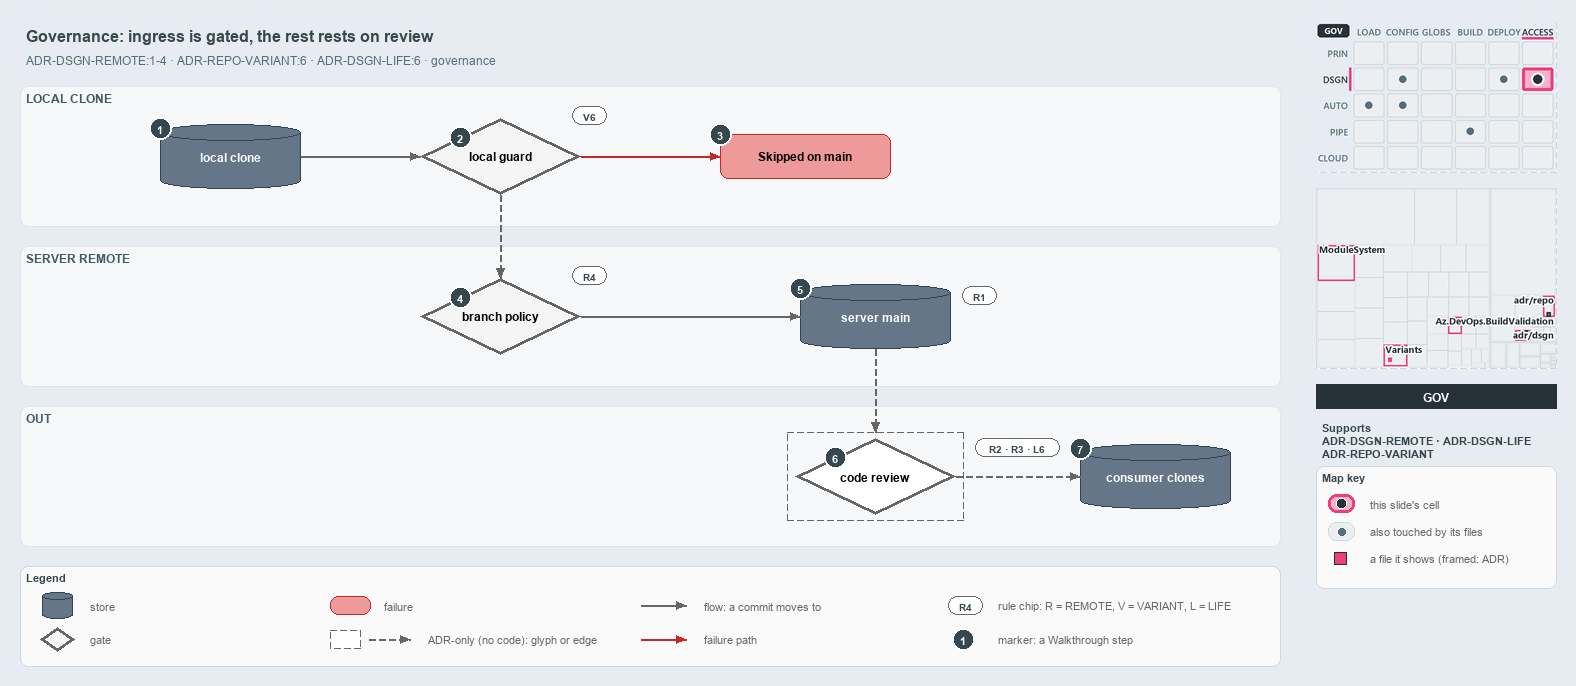

The diagram above was exported from draw.io. Its source (the exported page's mxGraphModel, read from the mxfile embedded in the PNG):
<mxGraphModel dx="1024" dy="768" grid="0" gridSize="10" guides="1" tooltips="1" connect="1" arrows="1" fold="1" page="1" pageScale="1" pageWidth="1572" pageHeight="680" background="#E6ECF2" math="0" shadow="0">
  <root>
    <mxCell id="0" />
    <mxCell id="1" parent="0" />
    <mxCell id="title" value="Governance: ingress is gated, the rest rests on review" style="text;html=1;align=left;verticalAlign=middle;fontSize=16;fontStyle=1;fontColor=#37474F;" vertex="1" parent="1">
      <mxGeometry x="20" y="14" width="1260" height="30" as="geometry" />
    </mxCell>
    <mxCell id="subtitle" value="ADR-DSGN-REMOTE:1-4 &amp;#183; ADR-REPO-VARIANT:6 &amp;#183; ADR-DSGN-LIFE:6 &amp;#183; governance" style="text;html=1;align=left;verticalAlign=middle;fontSize=12;fontColor=#546E7A;" vertex="1" parent="1">
      <mxGeometry x="20" y="44" width="1240" height="20" as="geometry" />
    </mxCell>
    <mxCell id="band-local" value="LOCAL CLONE" style="rounded=1;html=1;arcSize=3;fillColor=#F6F8FA;strokeColor=#E1E4E8;verticalAlign=top;align=left;spacingLeft=8;fontStyle=1;fontSize=12;fontColor=#455A64;" vertex="1" parent="1">
      <mxGeometry x="20" y="80" width="1260" height="140" as="geometry" />
    </mxCell>
    <mxCell id="band-server" value="SERVER REMOTE" style="rounded=1;html=1;arcSize=3;fillColor=#F6F8FA;strokeColor=#E1E4E8;verticalAlign=top;align=left;spacingLeft=8;fontStyle=1;fontSize=12;fontColor=#455A64;" vertex="1" parent="1">
      <mxGeometry x="20" y="240" width="1260" height="140" as="geometry" />
    </mxCell>
    <mxCell id="band-out" value="OUT" style="rounded=1;html=1;arcSize=3;fillColor=#F6F8FA;strokeColor=#E1E4E8;verticalAlign=top;align=left;spacingLeft=8;fontStyle=1;fontSize=12;fontColor=#455A64;" vertex="1" parent="1">
      <mxGeometry x="20" y="400" width="1260" height="140" as="geometry" />
    </mxCell>
    <mxCell id="clone" value="&lt;b&gt;local clone&lt;/b&gt;" style="shape=cylinder3;boundedLbl=1;backgroundOutline=1;size=8;whiteSpace=wrap;html=1;fillColor=#647687;strokeColor=#314354;fontSize=12;fontColor=#FFFFFF;" vertex="1" parent="1">
      <mxGeometry x="160" y="118" width="140" height="64" as="geometry" />
    </mxCell>
    <mxCell id="guard" value="&lt;b&gt;local guard&lt;/b&gt;" style="rhombus;whiteSpace=wrap;html=1;fillColor=#f5f5f5;strokeColor=#666666;strokeWidth=3;fontSize=12;" vertex="1" parent="1">
      <mxGeometry x="420" y="112" width="160" height="76" as="geometry" />
    </mxCell>
    <mxCell id="skipped" value="&lt;b&gt;Skipped on main&lt;/b&gt;" style="rounded=1;whiteSpace=wrap;html=1;arcSize=20;fillColor=#EF9A9A;strokeColor=#C62828;fontSize=12;" vertex="1" parent="1">
      <mxGeometry x="720" y="128" width="170" height="44" as="geometry" />
    </mxCell>
    <mxCell id="policy" value="&lt;b&gt;branch policy&lt;/b&gt;" style="rhombus;whiteSpace=wrap;html=1;fillColor=#f5f5f5;strokeColor=#666666;strokeWidth=3;fontSize=12;" vertex="1" parent="1">
      <mxGeometry x="420" y="272" width="160" height="76" as="geometry" />
    </mxCell>
    <mxCell id="main" value="&lt;b&gt;server main&lt;/b&gt;" style="shape=cylinder3;boundedLbl=1;backgroundOutline=1;size=8;whiteSpace=wrap;html=1;fillColor=#647687;strokeColor=#314354;fontSize=12;fontColor=#FFFFFF;" vertex="1" parent="1">
      <mxGeometry x="800" y="278" width="150" height="64" as="geometry" />
    </mxCell>
    <mxCell id="review" value="&lt;b&gt;code review&lt;/b&gt;" style="rhombus;whiteSpace=wrap;html=1;fillColor=#FFFFFF;strokeColor=#666666;strokeWidth=3;dashed=1;fontSize=12;" vertex="1" parent="1">
      <mxGeometry x="795" y="432" width="160" height="76" as="geometry" />
    </mxCell>
    <mxCell id="frame-review" value="" style="rounded=0;html=1;fillColor=none;strokeColor=#666666;dashed=1;" vertex="1" parent="1">
      <mxGeometry x="787" y="426" width="176" height="88" as="geometry" />
    </mxCell>
    <mxCell id="consumers" value="&lt;b&gt;consumer clones&lt;/b&gt;" style="shape=cylinder3;boundedLbl=1;backgroundOutline=1;size=8;whiteSpace=wrap;html=1;fillColor=#647687;strokeColor=#314354;fontSize=12;fontColor=#FFFFFF;" vertex="1" parent="1">
      <mxGeometry x="1080" y="438" width="150" height="64" as="geometry" />
    </mxCell>
    <mxCell id="chip-guard" value="V6" style="rounded=1;arcSize=50;whiteSpace=wrap;html=1;fillColor=#FFFFFF;strokeColor=#666666;fontColor=#37474F;fontStyle=1;fontSize=10.5;" vertex="1" parent="1">
      <mxGeometry x="572" y="100" width="34" height="18" as="geometry" />
    </mxCell>
    <mxCell id="chip-policy" value="R4" style="rounded=1;arcSize=50;whiteSpace=wrap;html=1;fillColor=#FFFFFF;strokeColor=#666666;fontColor=#37474F;fontStyle=1;fontSize=10.5;" vertex="1" parent="1">
      <mxGeometry x="572" y="260" width="34" height="18" as="geometry" />
    </mxCell>
    <mxCell id="chip-main" value="R1" style="rounded=1;arcSize=50;whiteSpace=wrap;html=1;fillColor=#FFFFFF;strokeColor=#666666;fontColor=#37474F;fontStyle=1;fontSize=10.5;" vertex="1" parent="1">
      <mxGeometry x="962" y="280" width="34" height="18" as="geometry" />
    </mxCell>
    <mxCell id="chip-review" value="R2 &amp;#183; R3 &amp;#183; L6" style="rounded=1;arcSize=50;whiteSpace=wrap;html=1;fillColor=#FFFFFF;strokeColor=#666666;fontColor=#37474F;fontStyle=1;fontSize=10.5;" vertex="1" parent="1">
      <mxGeometry x="975" y="432" width="84" height="18" as="geometry" />
    </mxCell>
    <mxCell id="p-edge-clone-guard-a" value="" style="text;html=1;strokeColor=none;fillColor=none;" vertex="1" parent="1">
      <mxGeometry x="300" y="150" width="1" height="1" as="geometry" />
    </mxCell>
    <mxCell id="p-edge-clone-guard-b" value="" style="text;html=1;strokeColor=none;fillColor=none;" vertex="1" parent="1">
      <mxGeometry x="420" y="150" width="1" height="1" as="geometry" />
    </mxCell>
    <mxCell id="edge-clone-guard" value="" style="edgeStyle=orthogonalEdgeStyle;rounded=1;html=1;fontSize=10;endArrow=block;strokeColor=#666666;" edge="1" parent="1" source="p-edge-clone-guard-a" target="p-edge-clone-guard-b">
      <mxGeometry relative="1" as="geometry" />
    </mxCell>
    <mxCell id="p-edge-guard-skipped-a" value="" style="text;html=1;strokeColor=none;fillColor=none;" vertex="1" parent="1">
      <mxGeometry x="580" y="150" width="1" height="1" as="geometry" />
    </mxCell>
    <mxCell id="p-edge-guard-skipped-b" value="" style="text;html=1;strokeColor=none;fillColor=none;" vertex="1" parent="1">
      <mxGeometry x="720" y="150" width="1" height="1" as="geometry" />
    </mxCell>
    <mxCell id="edge-guard-skipped" value="" style="edgeStyle=orthogonalEdgeStyle;rounded=1;html=1;fontSize=10;endArrow=block;strokeColor=#C62828;" edge="1" parent="1" source="p-edge-guard-skipped-a" target="p-edge-guard-skipped-b">
      <mxGeometry relative="1" as="geometry" />
    </mxCell>
    <mxCell id="p-edge-guard-policy-a" value="" style="text;html=1;strokeColor=none;fillColor=none;" vertex="1" parent="1">
      <mxGeometry x="500" y="188" width="1" height="1" as="geometry" />
    </mxCell>
    <mxCell id="p-edge-guard-policy-b" value="" style="text;html=1;strokeColor=none;fillColor=none;" vertex="1" parent="1">
      <mxGeometry x="500" y="272" width="1" height="1" as="geometry" />
    </mxCell>
    <mxCell id="edge-guard-policy" value="" style="edgeStyle=orthogonalEdgeStyle;rounded=1;html=1;fontSize=10;endArrow=block;strokeColor=#666666;dashed=1;" edge="1" parent="1" source="p-edge-guard-policy-a" target="p-edge-guard-policy-b">
      <mxGeometry relative="1" as="geometry" />
    </mxCell>
    <mxCell id="p-edge-policy-main-a" value="" style="text;html=1;strokeColor=none;fillColor=none;" vertex="1" parent="1">
      <mxGeometry x="580" y="310" width="1" height="1" as="geometry" />
    </mxCell>
    <mxCell id="p-edge-policy-main-b" value="" style="text;html=1;strokeColor=none;fillColor=none;" vertex="1" parent="1">
      <mxGeometry x="800" y="310" width="1" height="1" as="geometry" />
    </mxCell>
    <mxCell id="edge-policy-main" value="" style="edgeStyle=orthogonalEdgeStyle;rounded=1;html=1;fontSize=10;endArrow=block;strokeColor=#666666;" edge="1" parent="1" source="p-edge-policy-main-a" target="p-edge-policy-main-b">
      <mxGeometry relative="1" as="geometry" />
    </mxCell>
    <mxCell id="p-edge-main-review-a" value="" style="text;html=1;strokeColor=none;fillColor=none;" vertex="1" parent="1">
      <mxGeometry x="875" y="342" width="1" height="1" as="geometry" />
    </mxCell>
    <mxCell id="p-edge-main-review-b" value="" style="text;html=1;strokeColor=none;fillColor=none;" vertex="1" parent="1">
      <mxGeometry x="875" y="426" width="1" height="1" as="geometry" />
    </mxCell>
    <mxCell id="edge-main-review" value="" style="edgeStyle=orthogonalEdgeStyle;rounded=1;html=1;fontSize=10;endArrow=block;strokeColor=#666666;dashed=1;" edge="1" parent="1" source="p-edge-main-review-a" target="p-edge-main-review-b">
      <mxGeometry relative="1" as="geometry" />
    </mxCell>
    <mxCell id="p-edge-review-consumers-a" value="" style="text;html=1;strokeColor=none;fillColor=none;" vertex="1" parent="1">
      <mxGeometry x="955" y="470" width="1" height="1" as="geometry" />
    </mxCell>
    <mxCell id="p-edge-review-consumers-b" value="" style="text;html=1;strokeColor=none;fillColor=none;" vertex="1" parent="1">
      <mxGeometry x="1080" y="470" width="1" height="1" as="geometry" />
    </mxCell>
    <mxCell id="edge-review-consumers" value="" style="edgeStyle=orthogonalEdgeStyle;rounded=1;html=1;fontSize=10;endArrow=block;strokeColor=#666666;dashed=1;" edge="1" parent="1" source="p-edge-review-consumers-a" target="p-edge-review-consumers-b">
      <mxGeometry relative="1" as="geometry" />
    </mxCell>
    <mxCell id="mark-1" value="1" style="ellipse;html=1;fillColor=#37474F;strokeColor=#FFFFFF;strokeWidth=2;fontColor=#FFFFFF;fontStyle=1;fontSize=11;" vertex="1" parent="1">
      <mxGeometry x="149" y="111" width="22" height="22" as="geometry" />
    </mxCell>
    <mxCell id="mark-2" value="2" style="ellipse;html=1;fillColor=#37474F;strokeColor=#FFFFFF;strokeWidth=2;fontColor=#FFFFFF;fontStyle=1;fontSize=11;" vertex="1" parent="1">
      <mxGeometry x="449.0" y="120.0" width="22" height="22" as="geometry" />
    </mxCell>
    <mxCell id="mark-3" value="3" style="ellipse;html=1;fillColor=#37474F;strokeColor=#FFFFFF;strokeWidth=2;fontColor=#FFFFFF;fontStyle=1;fontSize=11;" vertex="1" parent="1">
      <mxGeometry x="709" y="117" width="22" height="22" as="geometry" />
    </mxCell>
    <mxCell id="mark-4" value="4" style="ellipse;html=1;fillColor=#37474F;strokeColor=#FFFFFF;strokeWidth=2;fontColor=#FFFFFF;fontStyle=1;fontSize=11;" vertex="1" parent="1">
      <mxGeometry x="449.0" y="280.0" width="22" height="22" as="geometry" />
    </mxCell>
    <mxCell id="mark-5" value="5" style="ellipse;html=1;fillColor=#37474F;strokeColor=#FFFFFF;strokeWidth=2;fontColor=#FFFFFF;fontStyle=1;fontSize=11;" vertex="1" parent="1">
      <mxGeometry x="789" y="271" width="22" height="22" as="geometry" />
    </mxCell>
    <mxCell id="mark-6" value="6" style="ellipse;html=1;fillColor=#37474F;strokeColor=#FFFFFF;strokeWidth=2;fontColor=#FFFFFF;fontStyle=1;fontSize=11;" vertex="1" parent="1">
      <mxGeometry x="824.0" y="440.0" width="22" height="22" as="geometry" />
    </mxCell>
    <mxCell id="mark-7" value="7" style="ellipse;html=1;fillColor=#37474F;strokeColor=#FFFFFF;strokeWidth=2;fontColor=#FFFFFF;fontStyle=1;fontSize=11;" vertex="1" parent="1">
      <mxGeometry x="1069" y="431" width="22" height="22" as="geometry" />
    </mxCell>
    <mxCell id="legend" value="&lt;b&gt;Legend&lt;/b&gt;" style="rounded=1;whiteSpace=wrap;html=1;arcSize=6;fillColor=#FAFAFA;strokeColor=#CFD8DC;align=left;verticalAlign=top;spacing=8;fontSize=11;fontColor=#37474F;" vertex="1" parent="1">
      <mxGeometry x="20" y="560" width="1260" height="100" as="geometry" />
    </mxCell>
    <mxCell id="legend-0" value="" style="shape=cylinder3;boundedLbl=1;backgroundOutline=1;size=8;whiteSpace=wrap;html=1;fillColor=#647687;strokeColor=#314354;fontSize=12;fontColor=#FFFFFF;" vertex="1" parent="1">
      <mxGeometry x="42" y="586" width="30" height="26" as="geometry" />
    </mxCell>
    <mxCell id="legend-0-text" value="store" style="text;html=1;align=left;verticalAlign=middle;fontSize=11;fontColor=#666666;" vertex="1" parent="1">
      <mxGeometry x="84" y="589" width="260" height="20" as="geometry" />
    </mxCell>
    <mxCell id="legend-1" value="" style="rhombus;whiteSpace=wrap;html=1;fillColor=#f5f5f5;strokeColor=#666666;strokeWidth=3;fontSize=12;" vertex="1" parent="1">
      <mxGeometry x="40" y="621" width="34" height="24" as="geometry" />
    </mxCell>
    <mxCell id="legend-1-text" value="gate" style="text;html=1;align=left;verticalAlign=middle;fontSize=11;fontColor=#666666;" vertex="1" parent="1">
      <mxGeometry x="84" y="623" width="260" height="20" as="geometry" />
    </mxCell>
    <mxCell id="legend-2" value="" style="rounded=1;whiteSpace=wrap;html=1;arcSize=20;fillColor=#EF9A9A;strokeColor=#C62828;fontSize=12;" vertex="1" parent="1">
      <mxGeometry x="330" y="590" width="40" height="18" as="geometry" />
    </mxCell>
    <mxCell id="legend-2-text" value="failure" style="text;html=1;align=left;verticalAlign=middle;fontSize=11;fontColor=#666666;" vertex="1" parent="1">
      <mxGeometry x="378" y="589" width="260" height="20" as="geometry" />
    </mxCell>
    <mxCell id="legend-3" value="" style="rounded=0;html=1;fillColor=#FFFFFF;strokeColor=#666666;dashed=1;" vertex="1" parent="1">
      <mxGeometry x="330" y="624" width="30" height="18" as="geometry" />
    </mxCell>
    <mxCell id="p-legend-3e-a" value="" style="text;html=1;strokeColor=none;fillColor=none;" vertex="1" parent="1">
      <mxGeometry x="368" y="633" width="1" height="1" as="geometry" />
    </mxCell>
    <mxCell id="p-legend-3e-b" value="" style="text;html=1;strokeColor=none;fillColor=none;" vertex="1" parent="1">
      <mxGeometry x="410" y="633" width="1" height="1" as="geometry" />
    </mxCell>
    <mxCell id="legend-3e" value="" style="edgeStyle=orthogonalEdgeStyle;rounded=1;html=1;fontSize=10;endArrow=block;strokeColor=#666666;dashed=1;" edge="1" parent="1" source="p-legend-3e-a" target="p-legend-3e-b">
      <mxGeometry relative="1" as="geometry" />
    </mxCell>
    <mxCell id="legend-3-text" value="ADR-only (no code): glyph or edge" style="text;html=1;align=left;verticalAlign=middle;fontSize=11;fontColor=#666666;" vertex="1" parent="1">
      <mxGeometry x="422" y="623" width="260" height="20" as="geometry" />
    </mxCell>
    <mxCell id="p-legend-4-a" value="" style="text;html=1;strokeColor=none;fillColor=none;" vertex="1" parent="1">
      <mxGeometry x="640" y="599" width="1" height="1" as="geometry" />
    </mxCell>
    <mxCell id="p-legend-4-b" value="" style="text;html=1;strokeColor=none;fillColor=none;" vertex="1" parent="1">
      <mxGeometry x="686" y="599" width="1" height="1" as="geometry" />
    </mxCell>
    <mxCell id="legend-4" value="" style="edgeStyle=orthogonalEdgeStyle;rounded=1;html=1;fontSize=10;endArrow=block;strokeColor=#666666;" edge="1" parent="1" source="p-legend-4-a" target="p-legend-4-b">
      <mxGeometry relative="1" as="geometry" />
    </mxCell>
    <mxCell id="legend-4-text" value="flow: a commit moves to" style="text;html=1;align=left;verticalAlign=middle;fontSize=11;fontColor=#666666;" vertex="1" parent="1">
      <mxGeometry x="698" y="589" width="260" height="20" as="geometry" />
    </mxCell>
    <mxCell id="p-legend-5-a" value="" style="text;html=1;strokeColor=none;fillColor=none;" vertex="1" parent="1">
      <mxGeometry x="640" y="633" width="1" height="1" as="geometry" />
    </mxCell>
    <mxCell id="p-legend-5-b" value="" style="text;html=1;strokeColor=none;fillColor=none;" vertex="1" parent="1">
      <mxGeometry x="686" y="633" width="1" height="1" as="geometry" />
    </mxCell>
    <mxCell id="legend-5" value="" style="edgeStyle=orthogonalEdgeStyle;rounded=1;html=1;fontSize=10;endArrow=block;strokeColor=#C62828;" edge="1" parent="1" source="p-legend-5-a" target="p-legend-5-b">
      <mxGeometry relative="1" as="geometry" />
    </mxCell>
    <mxCell id="legend-5-text" value="failure path" style="text;html=1;align=left;verticalAlign=middle;fontSize=11;fontColor=#666666;" vertex="1" parent="1">
      <mxGeometry x="698" y="623" width="260" height="20" as="geometry" />
    </mxCell>
    <mxCell id="legend-6" value="R4" style="rounded=1;arcSize=50;whiteSpace=wrap;html=1;fillColor=#FFFFFF;strokeColor=#666666;fontColor=#37474F;fontStyle=1;fontSize=10.5;" vertex="1" parent="1">
      <mxGeometry x="948" y="590" width="34" height="18" as="geometry" />
    </mxCell>
    <mxCell id="legend-6-text" value="rule chip: R = REMOTE, V = VARIANT, L = LIFE" style="text;html=1;align=left;verticalAlign=middle;fontSize=11;fontColor=#666666;" vertex="1" parent="1">
      <mxGeometry x="992" y="589" width="260" height="20" as="geometry" />
    </mxCell>
    <mxCell id="legend-7" value="1" style="ellipse;html=1;fillColor=#37474F;strokeColor=#FFFFFF;strokeWidth=2;fontColor=#FFFFFF;fontStyle=1;fontSize=11;" vertex="1" parent="1">
      <mxGeometry x="952" y="622" width="22" height="22" as="geometry" />
    </mxCell>
    <mxCell id="legend-7-text" value="marker: a Walkthrough step" style="text;html=1;align=left;verticalAlign=middle;fontSize=11;fontColor=#666666;" vertex="1" parent="1">
      <mxGeometry x="992" y="623" width="260" height="20" as="geometry" />
    </mxCell>
    <mxCell id="minimap-stack" value="" style="shape=image;html=1;imageAspect=0;aspect=fixed;verticalLabelPosition=bottom;strokeColor=#CFD8DC;dashed=1;fillColor=#FAFAFA;image=data:image/png,(base64 omitted: 16332 chars);" vertex="1" parent="1">
      <mxGeometry x="1316" y="16" width="240" height="150" as="geometry" />
    </mxCell>
    <mxCell id="minimap-tree" value="" style="shape=image;html=1;imageAspect=0;aspect=fixed;verticalLabelPosition=bottom;strokeColor=#CFD8DC;dashed=1;fillColor=#FAFAFA;image=data:image/png,(base64 omitted: 24240 chars);" vertex="1" parent="1">
      <mxGeometry x="1316" y="182" width="240" height="180" as="geometry" />
    </mxCell>
    <mxCell id="lens-badge" value="GOV" style="rounded=0;whiteSpace=wrap;html=1;align=center;verticalAlign=middle;fontSize=12;fontStyle=1;fontColor=#FFFFFF;fillColor=#263238;strokeColor=none;" vertex="1" parent="1">
      <mxGeometry x="1316" y="378" width="240" height="24" as="geometry" />
    </mxCell>
    <mxCell id="supports" value="&lt;b&gt;Supports&lt;/b&gt;&lt;br&gt;ADR-DSGN-REMOTE &amp;#183; ADR-DSGN-LIFE&lt;br&gt;ADR-REPO-VARIANT" style="text;html=1;whiteSpace=wrap;align=left;verticalAlign=top;fontSize=11;fontColor=#37474F;" vertex="1" parent="1">
      <mxGeometry x="1316" y="410" width="240" height="46" as="geometry" />
    </mxCell>
    <mxCell id="mapkey" value="&lt;b&gt;Map key&lt;/b&gt;" style="rounded=1;whiteSpace=wrap;html=1;arcSize=6;fillColor=#FAFAFA;strokeColor=#CFD8DC;align=left;verticalAlign=top;spacing=8;fontSize=11;fontColor=#37474F;" vertex="1" parent="1">
      <mxGeometry x="1316" y="460" width="240" height="122" as="geometry" />
    </mxCell>
    <mxCell id="mapkey-here" value="" style="rounded=1;arcSize=20;html=1;fillColor=#F7B3CA;strokeColor=#EC407A;strokeWidth=3;" vertex="1" parent="1">
      <mxGeometry x="1328" y="488" width="26" height="18" as="geometry" />
    </mxCell>
    <mxCell id="mapkey-here-dot" value="" style="ellipse;html=1;fillColor=#263238;strokeColor=#FFFFFF;strokeWidth=1.5;" vertex="1" parent="1">
      <mxGeometry x="1336" y="492" width="10" height="10" as="geometry" />
    </mxCell>
    <mxCell id="mapkey-here-text" value="this slide's cell" style="text;html=1;align=left;verticalAlign=middle;fontSize=11;fontColor=#666666;" vertex="1" parent="1">
      <mxGeometry x="1364" y="487" width="180" height="20" as="geometry" />
    </mxCell>
    <mxCell id="mapkey-touched" value="" style="rounded=1;arcSize=20;html=1;fillColor=#ECEFF1;strokeColor=#CFD8DC;" vertex="1" parent="1">
      <mxGeometry x="1328" y="516" width="26" height="18" as="geometry" />
    </mxCell>
    <mxCell id="mapkey-touched-dot" value="" style="ellipse;html=1;fillColor=#546E7A;strokeColor=none;" vertex="1" parent="1">
      <mxGeometry x="1338" y="522" width="7" height="7" as="geometry" />
    </mxCell>
    <mxCell id="mapkey-touched-text" value="also touched by its files" style="text;html=1;align=left;verticalAlign=middle;fontSize=11;fontColor=#666666;" vertex="1" parent="1">
      <mxGeometry x="1364" y="515" width="180" height="20" as="geometry" />
    </mxCell>
    <mxCell id="mapkey-file" value="" style="rounded=0;html=1;fillColor=#EC407A;strokeColor=#263238;strokeWidth=1.5;" vertex="1" parent="1">
      <mxGeometry x="1334" y="546" width="12" height="12" as="geometry" />
    </mxCell>
    <mxCell id="mapkey-file-text" value="a file it shows (framed: ADR)" style="text;html=1;align=left;verticalAlign=middle;fontSize=11;fontColor=#666666;" vertex="1" parent="1">
      <mxGeometry x="1364" y="542" width="180" height="20" as="geometry" />
    </mxCell>
  </root>
</mxGraphModel>